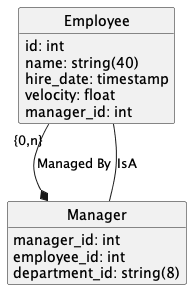

The diagram above was rendered by PlantUML. Its source (embedded in the PNG):
@startuml
hide methods
hide circle

class Employee {
    id: int
    {field} name: string(40)
    hire_date: timestamp
    velocity: float
    manager_id: int
}

class Manager {
    manager_id: int
    employee_id: int
    {field} department_id: string(8)
}

Employee "{0,n}" --* Manager : Managed By

Employee -- Manager : IsA
@enduml